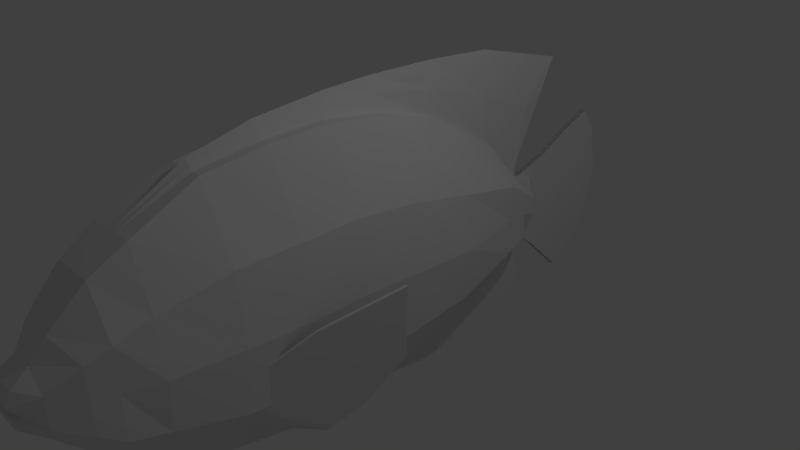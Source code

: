 # Source: fishBody1.blend  (saved by Blender 2.76.0; exported with 4.5.12 LTS)
import bpy
from mathutils import Matrix  # noqa: F401  (used for matrix-valued properties, if any)

bpy.ops.wm.read_factory_settings(use_empty=True)
scene = bpy.context.scene
scene.name = 'Scene'

# ---- collections
col_collection_1 = bpy.data.collections.new('Collection 1'); scene.collection.children.link(col_collection_1)

# ---- materials (node trees are filled in below, after node groups)
mat_material = bpy.data.materials.new('Material')
mat_material.alpha_threshold = 0.0
mat_material.use_transparent_shadow = False
mat_material.roughness = 0.5
mat_material.line_color = (0.0, 0.0, 0.0, 1.0)

# ---- material node trees

# ---- world
world_world = bpy.data.worlds.new('World'); scene.world = world_world
world_world.color = (0.05088, 0.05088, 0.05088)
world_world.use_sun_shadow = False
world_world.sun_shadow_jitter_overblur = 0.0
world_world.cycles.sampling_method = 'MANUAL'
world_world.cycles.sample_map_resolution = 256

# ---- cameras
cam_camera = bpy.data.cameras.new('Camera')
cam_camera.clip_end = 100.0
cam_camera.lens = 35.0
cam_camera.sensor_width = 32.0
cam_camera.sensor_height = 18.0
cam_camera.ortho_scale = 7.314
cam_camera.dof.focus_distance = 0.0
cam_camera.dof.aperture_fstop = 128.0

# ---- lights
light_lamp = bpy.data.lights.new('Lamp', 'POINT')
light_lamp.transmission_factor = 0.0
light_lamp.cutoff_distance = 30.0
light_lamp.energy = 100.0
light_lamp.shadow_buffer_clip_start = 1.001
light_lamp.shadow_soft_size = 0.1
light_lamp.shadow_maximum_resolution = 0.006
light_lamp.use_absolute_resolution = True
light_lamp.cycles.use_multiple_importance_sampling = False

# ---- meshes
me_cube = bpy.data.meshes.new('Cube')
me_cube.from_pydata([(0.04214, 3.365, 0.4294), (0.04214, 3.214, -1.006), (0.04214, 4.362, 0.8887), (0.04214, 4.395, -1.16), (0.04214, 3.919, 0.7071), (0.04214, 3.842, -1.609), (0.04214, 2.681, -0.1598), (0.04214, 4.723, -0.1598), (0.04214, 3.842, -0.1598), (0.04214, 4.583, 0.5434), (0.04214, 3.842, 0.3402), (0.04214, 2.716, 0.2393), (0.04214, 2.657, -0.5698), (0.04214, 4.597, -0.6598), (0.04214, 3.842, -0.6598), (0.04214, 3.365, 0.4294), (0.04214, 3.365, 0.4294), (-0.01409, 3.365, 0.4294), (-0.01409, 3.214, -1.006), (-0.01409, 4.362, 0.8887), (-0.01409, 4.395, -1.16), (-0.01409, 3.919, 0.7071), (-0.01409, 3.842, -1.609), (-0.01409, 2.681, -0.1598), (-0.01409, 4.723, -0.1598), (-0.01409, 4.583, 0.5434), (-0.01409, 2.716, 0.2393), (-0.01409, 2.657, -0.5698), (-0.01409, 4.597, -0.6598), (-0.01409, 3.365, 0.4294), (-0.01409, 3.365, 0.4294), (-0.04332, 3.365, 0.4294), (-0.04332, 3.214, -1.006), (-0.04332, 4.362, 0.8887), (-0.04332, 4.395, -1.16), (-0.04332, 3.919, 0.7071), (-0.04332, 3.842, -1.609), (-0.04332, 2.681, -0.1598), (-0.04332, 4.723, -0.1598), (-0.04332, 3.842, -0.1598), (-0.04332, 4.583, 0.5434), (-0.04332, 3.842, 0.3402), (-0.04332, 2.716, 0.2393), (-0.04332, 2.657, -0.5698), (-0.04332, 4.597, -0.6598), (-0.04332, 3.842, -0.6598), (-0.04332, 3.365, 0.4294), (-0.04332, 3.365, 0.4294), (0.03344, 1.01, -1.586), (0.06896, -3.381, -1.265), (0.04966, -0.8319, -1.818), (0.04689, -2.496, -1.623), (0.05049, -1.664, -1.779), (0.01308, 3.111, -0.3269), (0.04828, -4.715, 0.0339), (0.06369, -4.229, -0.5399), (0.03048, 2.02, -1.043), (0.04828, -4.756, 0.228), (0.01308, 3.138, 0.07298), (0.01308, 3.154, -0.1118), (0.04828, -4.624, 0.0613), (0.04727, 3.143e-07, -1.802), (0.04828, -4.673, 0.3994), (0.01308, 3.035, 0.1807), (0.04828, -4.714, -0.04118), (0.01308, 3.009, -0.4979), (0.6817, -2.509, -0.4036), (0.5678, -2.467, -1.04), (1.482, -0.8112, 0.4765), (1.116, -1.173, -1.127), (0.6543, -2.465, -0.7293), (1.377, -0.7276, -0.5211), (1.054, -1.755, 0.1112), (0.9121, -1.587, -1.405), (1.005, -1.656, -0.5289), (0.05231, 3.009, -0.4979), (0.1931, -4.714, -0.04118), (0.05231, 3.035, 0.1807), (0.1931, -4.673, 0.3994), (0.0, 3.009, -0.4979), (0.0, -4.714, -0.04118), (0.0, 3.035, 0.1807), (0.0, -4.673, 0.3994), (0.1891, 7.151e-08, -1.802), (0.2713, -7.918e-07, 1.948), (0.0, -1.435e-07, 2.372), (0.0, 0.8709, -2.07), (0.05231, 3.154, -0.1118), (0.1931, -4.624, 0.0613), (0.0, 3.154, -0.1118), (0.0, -4.624, 0.0613), (0.844, -3.601e-07, 0.06201), (0.05231, 3.138, 0.07298), (0.1931, -4.756, 0.228), (0.0, 3.138, 0.07298), (0.0, -4.756, 0.228), (0.7425, -5.759e-07, 0.9672), (0.0, 2.728, -1.918), (0.1219, 2.02, -1.043), (0.1317, 2.02, 1.0), (0.0, 2.028, 2.282), (0.6029, 2.02, 0.0), (0.6029, 2.02, 0.5), (0.2548, -4.115, -0.6053), (0.2225, -4.267, 0.8346), (0.0, -4.267, 0.8346), (0.0, -4.267, -0.5181), (0.552, -4.101, 0.1521), (0.552, -4.101, 0.5666), (0.0, -4.715, 0.0339), (0.7425, -1.443e-07, -0.8432), (0.05231, 3.111, -0.3269), (0.1931, -4.715, 0.0339), (0.0, 3.111, -0.3269), (0.6029, 2.02, -0.5), (0.552, -4.101, -0.2624), (0.0, -1.664, -1.779), (0.202, -1.664, -1.779), (0.2842, -1.664, 2.042), (0.0, -1.664, 2.253), (0.8569, -1.664, 0.1063), (0.7554, -1.664, 1.049), (0.7554, -1.664, -0.8363), (0.1876, -2.496, -1.623), (0.2698, -2.496, 1.935), (0.0, -2.496, 2.043), (0.8425, -2.496, 0.1329), (0.741, -2.496, 1.034), (0.741, -2.496, -0.768), (0.0, -2.496, -1.623), (0.0, -0.9999, -1.802), (0.1987, -0.8319, -1.818), (0.2808, -0.8319, 2.063), (4.397e-17, -0.6779, 2.348), (0.8536, -0.8319, 0.1152), (0.7521, -0.8319, 1.06), (0.7521, -0.8319, -0.8295), (0.2758, -3.381, -1.265), (0.3309, -3.381, 1.54), (0.0, -3.381, 1.54), (0.7678, -3.381, 0.1506), (0.6663, -3.381, 0.8453), (0.6663, -3.381, -0.5441), (0.0, -3.381, -1.265), (0.1338, 1.01, -1.586), (0.18, 1.01, 1.606), (0.0, 1.01, 2.353), (0.7887, 1.01, -0.02215), (0.6872, 1.01, 0.7334), (0.0, 1.733, -2.059), (0.6872, 1.01, -0.7777), (0.0, 2.612, -0.5983), (0.0, 2.612, -0.5983), (0.1883, 2.686, 0.2603), (0.0, 2.686, 0.2603), (0.5079, 2.612, -0.1068), (0.5079, 2.612, 0.1176), (0.3881, 2.612, -0.4546), (0.0, 2.866, -0.602), (0.08433, 2.866, -0.602), (0.1601, 2.934, 0.2142), (0.0, 2.934, 0.2142), (0.2103, 2.923, -0.1779), (0.2103, 2.923, 0.05267), (0.2103, 2.878, -0.4221), (0.148, 2.345, -0.7991), (0.08374, 2.345, 0.6508), (0.0, 3.511, 1.896), (0.555, 2.345, -0.04922), (0.555, 2.345, 0.3008), (0.555, 2.345, -0.3992), (0.0, 2.996, -1.465), (0.1985, -4.458, -0.2719), (0.155, -4.458, 0.5546), (0.0, -4.458, 0.5546), (0.385, -4.458, 0.1211), (0.385, -4.458, 0.3176), (0.0, -4.458, -0.2719), (0.385, -4.458, -0.07545), (0.2666, -3.824, -0.9948), (0.2917, -3.824, 1.277), (0.0, -3.824, 1.277), (0.6271, -3.824, 0.133), (0.6271, -3.824, 0.705), (0.6271, -3.824, -0.4389), (0.0, -3.824, -0.9948), (0.02615, 3.009, -0.4979), (0.09656, -4.714, -0.04118), (0.02615, 3.035, 0.1807), (0.09656, -4.673, 0.3994), (0.09453, 2.334e-07, -1.802), (0.1356, -4.68e-07, 1.948), (0.09656, -4.624, 0.0613), (0.02615, 3.154, -0.1118), (0.02615, 3.138, 0.07298), (0.09656, -4.756, 0.228), (0.06583, 2.02, 1.0), (0.06097, 2.02, -1.043), (0.1274, -4.191, -0.5617), (0.1113, -4.267, 0.8346), (0.09656, -4.715, 0.0339), (0.02615, 3.111, -0.3269), (0.1421, -1.664, 2.042), (0.101, -1.664, -1.779), (0.1349, -2.496, 1.935), (0.09378, -2.496, -1.623), (0.09933, -0.8319, -1.818), (0.1404, -0.8319, 2.063), (0.1655, -3.381, 1.54), (0.1379, -3.381, -1.265), (0.08998, 1.01, 1.606), (0.06688, 1.01, -1.586), (0.0, 2.612, -0.5983), (0.09416, 2.686, 0.2603), (0.08003, 2.934, 0.2142), (0.04216, 2.866, -0.602), (0.07398, 2.345, -0.7991), (0.04187, 2.345, 0.6508), (0.09924, -4.458, -0.2719), (0.07752, -4.458, 0.5546), (0.1458, -3.824, 1.277), (0.1333, -3.824, -0.9948), (0.0, 2.612, -0.5983), (0.02108, 2.866, -0.602), (0.03699, 2.345, -0.7991), (0.04962, -4.458, -0.2719), (0.06665, -3.824, -0.9948), (0.06782, -3.058e-07, 2.16), (0.03292, 2.024, 1.641), (0.05563, -4.267, 0.8346), (0.07104, -1.664, 2.147), (0.06744, -2.496, 1.989), (0.07021, -0.7549, 2.205), (0.08273, -3.381, 1.54), (0.04499, 1.01, 1.979), (0.04708, 2.686, 0.2603), (0.04001, 2.934, 0.2142), (0.02094, 2.928, 1.273), (0.03876, -4.458, 0.5546), (0.07291, -3.824, 1.277), (0.6477, -2.495, -0.3986), (0.5337, -2.453, -1.035), (1.448, -0.7973, 0.4815), (1.081, -1.16, -1.122), (0.6203, -2.451, -0.7242), (1.343, -0.7138, -0.5161), (1.02, -1.741, 0.1162), (0.878, -1.573, -1.4), (0.9714, -1.642, -0.5238)], [], [(14, 13, 3, 5), (12, 14, 5, 1), (11, 10, 8, 6), (10, 9, 7, 8), (4, 2, 9, 10), (0, 4, 10, 11), (6, 8, 14, 12), (8, 7, 13, 14), (26, 23, 37, 42), (17, 26, 42, 31), (18, 22, 36, 32), (24, 25, 40, 38), (19, 21, 35, 33), (20, 28, 44, 34), (25, 19, 33, 40), (23, 27, 43, 37), (2, 4, 21, 19), (7, 9, 25, 24), (1, 5, 22, 18), (0, 11, 26, 17), (11, 6, 23, 26), (0, 15, 29, 17), (4, 0, 17, 21), (13, 7, 24, 28), (15, 16, 30, 29), (12, 1, 18, 27), (5, 3, 20, 22), (6, 12, 27, 23), (9, 2, 19, 25), (3, 13, 28, 20), (45, 36, 34, 44), (43, 32, 36, 45), (42, 37, 39, 41), (41, 39, 38, 40), (35, 41, 40, 33), (31, 42, 41, 35), (37, 43, 45, 39), (39, 45, 44, 38), (17, 29, 46, 31), (21, 17, 31, 35), (28, 24, 38, 44), (29, 30, 47, 46), (27, 18, 32, 43), (22, 20, 34, 36), (190, 206, 50, 61), (191, 227, 232, 207), (204, 231, 233, 208), (205, 209, 49, 51), (196, 228, 234, 210), (197, 211, 48, 56), (215, 212, 222, 223), (214, 236, 235, 213), (188, 63, 236, 214), (186, 215, 223, 65), (212, 216, 224, 222), (213, 235, 237, 217), (198, 218, 225, 55), (199, 229, 238, 219), (208, 233, 239, 220), (209, 221, 226, 49), (74, 71, 69, 73), (72, 68, 71, 74), (66, 72, 74, 70), (70, 74, 73, 67), (176, 173, 78, 93), (53, 65, 79, 113), (57, 62, 82, 95), (238, 174, 82, 62), (225, 64, 80, 177), (48, 61, 86, 149), (234, 146, 85, 227), (148, 145, 84, 96), (150, 147, 91, 110), (54, 60, 90, 109), (58, 59, 89, 94), (178, 175, 88, 112), (63, 58, 94, 81), (147, 148, 96, 91), (60, 57, 95, 90), (175, 176, 93, 88), (168, 169, 102, 101), (170, 168, 101, 114), (169, 166, 99, 102), (237, 167, 100, 228), (224, 56, 97, 171), (182, 183, 108, 107), (184, 182, 107, 115), (226, 55, 106, 185), (239, 181, 105, 229), (183, 180, 104, 108), (179, 184, 115, 103), (165, 170, 114, 98), (172, 178, 112, 76), (64, 54, 109, 80), (144, 150, 110, 83), (59, 53, 113, 89), (131, 136, 122, 117), (135, 132, 118, 121), (232, 133, 119, 230), (50, 52, 116, 130), (136, 134, 120, 122), (134, 135, 121, 120), (117, 122, 128, 123), (121, 118, 124, 127), (230, 119, 125, 231), (52, 51, 129, 116), (122, 120, 126, 128), (120, 121, 127, 126), (91, 96, 135, 134), (110, 91, 134, 136), (61, 50, 130, 86), (227, 85, 133, 232), (96, 84, 132, 135), (83, 110, 136, 131), (123, 128, 142, 137), (127, 124, 138, 141), (231, 125, 139, 233), (51, 49, 143, 129), (128, 126, 140, 142), (126, 127, 141, 140), (98, 114, 150, 144), (101, 102, 148, 147), (114, 101, 147, 150), (102, 99, 145, 148), (228, 100, 146, 234), (56, 48, 149, 97), (159, 164, 157, 152), (223, 222, 151, 158), (236, 161, 154, 235), (163, 160, 153, 156), (164, 162, 155, 157), (162, 163, 156, 155), (87, 92, 163, 162), (111, 87, 162, 164), (92, 77, 160, 163), (63, 81, 161, 236), (65, 223, 158, 79), (75, 111, 164, 159), (152, 157, 170, 165), (222, 224, 171, 151), (235, 154, 167, 237), (156, 153, 166, 169), (157, 155, 168, 170), (155, 156, 169, 168), (103, 115, 178, 172), (107, 108, 176, 175), (115, 107, 175, 178), (55, 225, 177, 106), (229, 105, 174, 238), (108, 104, 173, 176), (137, 142, 184, 179), (141, 138, 180, 183), (233, 139, 181, 239), (49, 226, 185, 143), (142, 140, 182, 184), (140, 141, 183, 182), (137, 179, 221, 209), (138, 208, 220, 180), (104, 199, 219, 173), (103, 172, 218, 198), (153, 213, 217, 166), (152, 165, 216, 212), (75, 159, 215, 186), (77, 188, 214, 160), (160, 214, 213, 153), (159, 152, 212, 215), (98, 144, 211, 197), (99, 196, 210, 145), (123, 137, 209, 205), (124, 204, 208, 138), (84, 191, 207, 132), (83, 131, 206, 190), (117, 123, 205, 203), (118, 202, 204, 124), (131, 117, 203, 206), (132, 207, 202, 118), (87, 111, 201, 193), (76, 112, 200, 187), (180, 220, 199, 104), (179, 103, 198, 221), (165, 98, 197, 216), (166, 217, 196, 99), (88, 93, 195, 192), (77, 92, 194, 188), (92, 87, 193, 194), (112, 88, 192, 200), (145, 210, 191, 84), (144, 83, 190, 211), (172, 76, 187, 218), (173, 219, 189, 78), (93, 78, 189, 195), (111, 75, 186, 201), (203, 205, 51, 52), (202, 230, 231, 204), (206, 203, 52, 50), (207, 232, 230, 202), (193, 201, 53, 59), (187, 200, 54, 64), (220, 239, 229, 199), (221, 198, 55, 226), (216, 197, 56, 224), (217, 237, 228, 196), (192, 195, 57, 60), (188, 194, 58, 63), (194, 193, 59, 58), (200, 192, 60, 54), (210, 234, 227, 191), (211, 190, 61, 48), (218, 187, 64, 225), (219, 238, 62, 189), (195, 189, 62, 57), (201, 186, 65, 53), (248, 247, 243, 245), (246, 248, 245, 242), (240, 244, 248, 246), (244, 241, 247, 248), (68, 72, 246, 242), (69, 71, 245, 243), (71, 68, 242, 245), (70, 67, 241, 244), (67, 73, 247, 241), (66, 70, 244, 240), (73, 69, 243, 247), (72, 66, 240, 246)])
me_cube.materials.append(mat_material)
me_cube.use_remesh_preserve_volume = False
me_cube.use_remesh_preserve_attributes = False
me_cube.use_mirror_vertex_groups = False
me_cube.update()
arm_armature = bpy.data.armatures.new('Armature')  # bones are not reproduced

# ---- objects
ob_armature = bpy.data.objects.new('Armature', arm_armature)
ob_cube = bpy.data.objects.new('Cube', me_cube)
ob_lamp = bpy.data.objects.new('Lamp', light_lamp)
ob_camera = bpy.data.objects.new('Camera', cam_camera)

# ---- transforms, parenting, visibility, modifiers, constraints
ob_armature.location = (-0.01404, -2.206, 0.04087)
ob_armature.rotation_euler = (1.543, -0.0, 0.0)
ob_armature.scale = (2.289, 2.289, 2.289)
ob_armature.show_in_front = True
ob_armature.lineart.crease_threshold = 0.0
ob_cube.parent = ob_armature
ob_cube.matrix_parent_inverse = Matrix(((0.4368, 0.0, 0.0, 0.006132), (0.0, 0.01205, 0.4366, 0.00874), (0.0, -0.4366, 0.01205, -0.9638), (0.0, 0.0, 0.0, 1.0)))
ob_cube.location = (0.0, 0.0, 0.0)
ob_cube.lock_rotations_4d = False
ob_cube.empty_display_type = 'ARROWS'
ob_cube.lineart.crease_threshold = 0.0
_vg = ob_cube.vertex_groups.new(name='Bone')
for _i, _w in zip([49, 50, 51, 52, 54, 55, 57, 60, 61, 62, 64, 66, 67, 68, 69, 70, 71, 72, 73, 74, 76, 78, 80, 82, 83, 84, 85, 86, 88, 90, 93, 95, 96, 103, 104, 105, 106, 107, 108, 109, 112, 115, 116, 117, 118, 119, 120, 121, 122, 123, 124, 125, 126, 127, 128, 129, 130, 131, 132, 133, 134, 135, 136, 137, 138, 139, 140, 141, 142, 143, 172, 173, 174, 175, 176, 177, 178, 179, 180, 181, 182, 183, 184, 185, 187, 189, 190, 191, 192, 195, 198, 199, 200, 202, 203, 204, 205, 206, 207, 208, 209, 218, 219, 220, 221, 225, 226, 227, 229, 230, 231, 232, 233, 238, 239, 240, 241, 242, 243, 244, 245, 246, 247, 248], [0.8214, 0.06792, 0.4133, 0.1679, 0.9985, 0.9764, 0.9983, 0.9988, 0.005099, 0.9966, 0.9979, 0.5178, 0.4014, 0.4513, 0.441, 0.4127, 0.4473, 0.4566, 0.4331, 0.4486, 0.9977, 0.9968, 0.9979, 0.9965, 0.003245, 0.04727, 0.05218, 0.005717, 0.9986, 0.9989, 0.9983, 0.9983, 0.0008005, 0.9683, 0.9745, 0.9722, 0.9792, 0.9912, 0.981, 0.9985, 0.9983, 0.987, 0.1689, 0.1651, 0.2227, 0.2344, 0.165, 0.2211, 0.191, 0.4172, 0.4487, 0.4571, 0.8187, 0.7167, 0.7275, 0.412, 0.06837, 0.06658, 0.1064, 0.1134, 0.02745, 0.07483, 0.0514, 0.8243, 0.8308, 0.8222, 0.9589, 0.9189, 0.936, 0.8204, 0.9921, 0.9906, 0.9896, 0.9969, 0.9952, 0.9912, 0.996, 0.9196, 0.9183, 0.913, 0.9834, 0.9634, 0.9715, 0.9167, 0.9978, 0.9967, 0.004481, 0.04972, 0.9988, 0.9983, 0.9737, 0.9733, 0.9984, 0.2286, 0.167, 0.4529, 0.4146, 0.06748, 0.1099, 0.8265, 0.8224, 0.9916, 0.9901, 0.9157, 0.9182, 0.9914, 0.9174, 0.05095, 0.9728, 0.2315, 0.455, 0.1117, 0.8244, 0.9898, 0.9143, 0.5178, 0.4014, 0.4513, 0.441, 0.4127, 0.4473, 0.4566, 0.4331, 0.4486]): _vg.add([_i], _w, 'REPLACE')
_vg = ob_cube.vertex_groups.new(name='Bone.001')
for _i, _w in zip([48, 49, 50, 51, 52, 55, 56, 61, 66, 67, 68, 69, 70, 71, 72, 73, 74, 83, 84, 85, 86, 91, 96, 97, 98, 99, 100, 102, 103, 105, 110, 116, 117, 118, 119, 120, 121, 122, 123, 124, 125, 126, 127, 128, 129, 130, 131, 132, 133, 134, 135, 136, 137, 138, 139, 140, 141, 142, 143, 144, 145, 146, 147, 148, 149, 150, 166, 167, 179, 180, 181, 183, 184, 185, 190, 191, 196, 197, 198, 199, 202, 203, 204, 205, 206, 207, 208, 209, 210, 211, 217, 220, 221, 226, 227, 228, 229, 230, 231, 232, 233, 234, 237, 239, 240, 241, 242, 243, 244, 245, 246, 247, 248], [0.2481, 0.1749, 0.841, 0.5742, 0.7975, 0.003047, 0.04217, 0.7324, 0.4822, 0.5986, 0.5487, 0.559, 0.5873, 0.5527, 0.5434, 0.5669, 0.5514, 0.74, 0.8105, 0.7972, 0.7298, 0.8508, 0.7973, 0.04317, 0.03918, 0.1327, 0.1371, 0.04592, 0.01219, 0.004229, 0.8092, 0.7963, 0.8013, 0.7466, 0.7326, 0.8263, 0.7598, 0.7929, 0.5706, 0.5377, 0.5283, 0.1787, 0.2766, 0.2675, 0.5754, 0.8399, 0.8445, 0.8275, 0.816, 0.9286, 0.8677, 0.898, 0.1721, 0.165, 0.1733, 0.03069, 0.07926, 0.06279, 0.1759, 0.2444, 0.5519, 0.5498, 0.1356, 0.2392, 0.2493, 0.153, 0.05256, 0.05319, 0.07878, 0.07969, 0.08483, 0.02154, 0.005969, 0.08155, 0.7349, 0.8038, 0.1349, 0.04118, 0.006094, 0.002115, 0.7396, 0.7988, 0.533, 0.573, 0.8422, 0.8217, 0.1692, 0.174, 0.5508, 0.2469, 0.05288, 0.08226, 0.08017, 0.08086, 0.8005, 0.136, 0.003172, 0.7361, 0.5307, 0.8189, 0.1712, 0.5503, 0.05303, 0.08355, 0.4822, 0.5986, 0.5487, 0.559, 0.5873, 0.5527, 0.5434, 0.5669, 0.5514]): _vg.add([_i], _w, 'REPLACE')
_vg = ob_cube.vertex_groups.new(name='Bone.002')
for _i, _w in zip([0, 1, 2, 3, 4, 5, 6, 7, 8, 9, 10, 11, 12, 13, 14, 17, 18, 19, 20, 21, 22, 23, 24, 25, 26, 27, 28, 31, 32, 33, 34, 35, 36, 37, 38, 39, 40, 41, 42, 43, 44, 45, 48, 50, 52, 53, 56, 58, 59, 61, 63, 65, 75, 77, 79, 81, 83, 84, 85, 86, 87, 89, 91, 92, 94, 96, 97, 98, 99, 100, 101, 102, 110, 111, 113, 114, 116, 117, 118, 119, 130, 131, 132, 133, 134, 135, 136, 144, 145, 146, 147, 148, 149, 150, 151, 152, 153, 154, 155, 156, 157, 158, 159, 160, 161, 162, 163, 164, 165, 166, 167, 168, 169, 170, 171, 186, 188, 190, 191, 193, 194, 196, 197, 201, 202, 203, 206, 207, 210, 211, 212, 213, 214, 215, 216, 217, 222, 223, 224, 227, 228, 230, 232, 234, 235, 236, 237], [0.385, 0.4854, 0.0926, 0.0722, 0.109, 0.08537, 0.9764, 0.04867, 0.05809, 0.08042, 0.1124, 0.8315, 0.8079, 0.05303, 0.09826, 0.384, 0.4869, 0.09255, 0.07189, 0.109, 0.08491, 0.9802, 0.04655, 0.08003, 0.83, 0.8141, 0.05237, 0.3829, 0.4876, 0.09251, 0.0718, 0.108, 0.08397, 0.9845, 0.04534, 0.01438, 0.07989, 0.1029, 0.8294, 0.8166, 0.05208, 0.08551, 0.7384, 0.09042, 0.01858, 0.01236, 0.9245, 0.103, 0.02037, 0.2384, 0.1995, 0.1084, 0.1102, 0.1978, 0.1079, 0.2001, 0.2317, 0.138, 0.1475, 0.2406, 0.02043, 0.02035, 0.1384, 0.1027, 0.1031, 0.1751, 0.9235, 0.9275, 0.8238, 0.8175, 0.9475, 0.9085, 0.1755, 0.01221, 0.01242, 0.9494, 0.01914, 0.01689, 0.01029, 0.01465, 0.09113, 0.0883, 0.06479, 0.06924, 0.01478, 0.05671, 0.05027, 0.7424, 0.4228, 0.4237, 0.8578, 0.7465, 0.737, 0.8394, 0.1711, 0.784, 0.7012, 0.6996, 0.74, 0.678, 0.7606, 0.1995, 0.2329, 0.2748, 0.3124, 0.1001, 0.1908, 0.1959, 0.9136, 0.8427, 0.8363, 0.8867, 0.8604, 0.901, 0.9055, 0.109, 0.1989, 0.2361, 0.1428, 0.02039, 0.1029, 0.8206, 0.9255, 0.01231, 0.01247, 0.01801, 0.08972, 0.06702, 0.4233, 0.7397, 0.4775, 0.7004, 0.2936, 0.2162, 0.9096, 0.8395, 0.3243, 0.2078, 0.9075, 0.1451, 0.819, 0.01356, 0.06813, 0.4235, 0.7, 0.303, 0.8379]): _vg.add([_i], _w, 'REPLACE')
_vg = ob_cube.vertex_groups.new(name='Bone.003')
for _i, _w in zip([0, 1, 2, 3, 4, 5, 7, 8, 9, 10, 11, 12, 13, 14, 15, 16, 17, 18, 19, 20, 21, 22, 24, 25, 26, 27, 28, 29, 30, 31, 32, 33, 34, 35, 36, 38, 39, 40, 41, 42, 43, 44, 45, 46, 47, 53, 56, 58, 59, 63, 65, 75, 77, 79, 81, 87, 89, 92, 94, 97, 98, 99, 100, 101, 102, 111, 113, 114, 151, 152, 153, 154, 155, 156, 157, 158, 159, 160, 161, 162, 163, 164, 165, 166, 167, 168, 169, 170, 171, 186, 188, 193, 194, 196, 197, 201, 212, 213, 214, 215, 216, 217, 222, 223, 224, 228, 235, 236, 237], [0.615, 0.5146, 0.9074, 0.9278, 0.891, 0.9146, 0.9507, 0.9419, 0.9196, 0.8876, 0.1685, 0.1921, 0.947, 0.9017, 1.0, 1.0, 0.616, 0.5131, 0.9074, 0.9281, 0.891, 0.9151, 0.9517, 0.92, 0.17, 0.1859, 0.9476, 1.0, 1.0, 0.6171, 0.5124, 0.9075, 0.9282, 0.892, 0.916, 0.9523, 0.9678, 0.9201, 0.8971, 0.1706, 0.1834, 0.9479, 0.9145, 1.0, 1.0, 0.9686, 0.006331, 0.8956, 0.9644, 0.7976, 0.8909, 0.8892, 0.7993, 0.8915, 0.797, 0.9644, 0.9644, 0.8959, 0.8955, 0.007332, 0.003325, 0.02916, 0.0328, 0.01238, 0.03461, 0.9687, 0.9686, 0.004413, 0.8278, 0.2107, 0.2887, 0.2889, 0.2563, 0.3163, 0.2354, 0.7992, 0.7656, 0.7212, 0.6828, 0.8992, 0.8069, 0.8029, 0.06858, 0.1033, 0.109, 0.1044, 0.1202, 0.08935, 0.07405, 0.8903, 0.7982, 0.9644, 0.8957, 0.03098, 0.005329, 0.9686, 0.5192, 0.2888, 0.702, 0.7824, 0.07132, 0.1061, 0.6735, 0.7908, 0.07268, 0.03189, 0.2889, 0.6924, 0.1076]): _vg.add([_i], _w, 'REPLACE')
_m = ob_cube.modifiers.new('Mirror', 'MIRROR')
_m = ob_cube.modifiers.new('Armature', 'ARMATURE')
_m.object = ob_armature
ob_lamp.location = (4.076, 1.005, 5.904)
ob_lamp.rotation_euler = (0.6503, 0.05522, 1.866)
ob_lamp.lock_rotations_4d = False
ob_lamp.empty_display_type = 'ARROWS'
ob_lamp.color = (0.0, 0.0, 0.0, 0.0)
ob_lamp.lineart.crease_threshold = 0.0
ob_camera.location = (7.481, -6.508, 5.344)
ob_camera.rotation_euler = (1.109, 0.01082, 0.8149)
ob_camera.lock_rotations_4d = False
ob_camera.empty_display_type = 'ARROWS'
ob_camera.color = (0.0, 0.0, 0.0, 0.0)
ob_camera.display_type = 'WIRE'
ob_camera.lineart.crease_threshold = 0.0

# ---- collection membership
col_collection_1.objects.link(ob_armature)
col_collection_1.objects.link(ob_cube)
col_collection_1.objects.link(ob_lamp)
col_collection_1.objects.link(ob_camera)

# ---- scene / render settings (as saved in the file)
scene.camera = ob_camera
scene.frame_start = 1; scene.frame_end = 80; scene.frame_set(41)
scene.render.engine = 'BLENDER_EEVEE_NEXT'
scene.render.resolution_percentage = 50
scene.render.dither_intensity = 0.0
scene.cycles.use_denoising = False
scene.cycles.samples = 10
scene.cycles.sampling_pattern = 'TABULATED_SOBOL'
scene.cycles.light_sampling_threshold = 0.0
scene.cycles.use_adaptive_sampling = False
scene.cycles.use_light_tree = False
scene.cycles.blur_glossy = 0.0
scene.cycles.pixel_filter_type = 'GAUSSIAN'
scene.cycles.sample_clamp_indirect = 0.0
scene.view_settings.view_transform = 'Standard'
bpy.context.view_layer.update()

